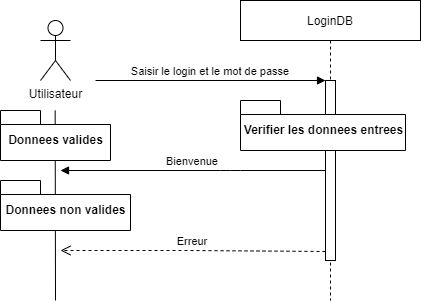

The diagram above was exported from draw.io. Its source (the exported page's mxGraphModel, read from the mxfile embedded in the PNG):
<mxGraphModel dx="1038" dy="489" grid="1" gridSize="10" guides="1" tooltips="1" connect="1" arrows="1" fold="1" page="1" pageScale="1" pageWidth="850" pageHeight="1100" math="0" shadow="0">
  <root>
    <mxCell id="0" />
    <mxCell id="1" parent="0" />
    <mxCell id="3nuBFxr9cyL0pnOWT2aG-5" value="LoginDB" style="shape=umlLifeline;perimeter=lifelinePerimeter;container=1;collapsible=0;recursiveResize=0;rounded=0;shadow=0;strokeWidth=1;" parent="1" vertex="1">
      <mxGeometry x="320" y="80" width="180" height="300" as="geometry" />
    </mxCell>
    <mxCell id="3nuBFxr9cyL0pnOWT2aG-6" value="" style="points=[];perimeter=orthogonalPerimeter;rounded=0;shadow=0;strokeWidth=1;" parent="3nuBFxr9cyL0pnOWT2aG-5" vertex="1">
      <mxGeometry x="85" y="80" width="10" height="180" as="geometry" />
    </mxCell>
    <mxCell id="1A4Vqg858sCmpV6Xva8P-3" value="Verifier les donnees entrees" style="shape=folder;fontStyle=1;spacingTop=10;tabWidth=40;tabHeight=14;tabPosition=left;html=1;" vertex="1" parent="3nuBFxr9cyL0pnOWT2aG-5">
      <mxGeometry y="100" width="165" height="50" as="geometry" />
    </mxCell>
    <mxCell id="3nuBFxr9cyL0pnOWT2aG-7" value="Erreur" style="verticalAlign=bottom;endArrow=open;dashed=1;endSize=8;exitX=0;exitY=0.95;shadow=0;strokeWidth=1;" parent="1" source="3nuBFxr9cyL0pnOWT2aG-6" edge="1">
      <mxGeometry relative="1" as="geometry">
        <mxPoint x="140" y="330" as="targetPoint" />
        <Array as="points">
          <mxPoint x="270" y="330" />
        </Array>
      </mxGeometry>
    </mxCell>
    <mxCell id="3nuBFxr9cyL0pnOWT2aG-8" value="Saisir le login et le mot de passe" style="verticalAlign=bottom;endArrow=block;entryX=0;entryY=0;shadow=0;strokeWidth=1;" parent="1" target="3nuBFxr9cyL0pnOWT2aG-6" edge="1">
      <mxGeometry relative="1" as="geometry">
        <mxPoint x="175" y="160.0000000000001" as="sourcePoint" />
      </mxGeometry>
    </mxCell>
    <mxCell id="3nuBFxr9cyL0pnOWT2aG-9" value="Bienvenue" style="verticalAlign=bottom;endArrow=block;shadow=0;strokeWidth=1;" parent="1" source="3nuBFxr9cyL0pnOWT2aG-6" edge="1">
      <mxGeometry relative="1" as="geometry">
        <mxPoint x="240" y="200" as="sourcePoint" />
        <mxPoint x="140" y="250" as="targetPoint" />
        <Array as="points">
          <mxPoint x="310" y="250" />
        </Array>
      </mxGeometry>
    </mxCell>
    <mxCell id="1A4Vqg858sCmpV6Xva8P-1" value="Utilisateur&lt;br&gt;" style="shape=umlActor;verticalLabelPosition=bottom;verticalAlign=top;html=1;outlineConnect=0;" vertex="1" parent="1">
      <mxGeometry x="120" y="100" width="30" height="60" as="geometry" />
    </mxCell>
    <mxCell id="1A4Vqg858sCmpV6Xva8P-9" value="" style="endArrow=none;html=1;rounded=0;" edge="1" parent="1">
      <mxGeometry width="50" height="50" relative="1" as="geometry">
        <mxPoint x="135" y="380" as="sourcePoint" />
        <mxPoint x="134.66" y="190" as="targetPoint" />
      </mxGeometry>
    </mxCell>
    <mxCell id="1A4Vqg858sCmpV6Xva8P-10" value="Donnees valides" style="shape=folder;fontStyle=1;spacingTop=10;tabWidth=40;tabHeight=14;tabPosition=left;html=1;" vertex="1" parent="1">
      <mxGeometry x="80" y="190" width="110" height="50" as="geometry" />
    </mxCell>
    <mxCell id="1A4Vqg858sCmpV6Xva8P-11" value="Donnees non valides" style="shape=folder;fontStyle=1;spacingTop=10;tabWidth=40;tabHeight=14;tabPosition=left;html=1;" vertex="1" parent="1">
      <mxGeometry x="80" y="260" width="130" height="50" as="geometry" />
    </mxCell>
  </root>
</mxGraphModel>